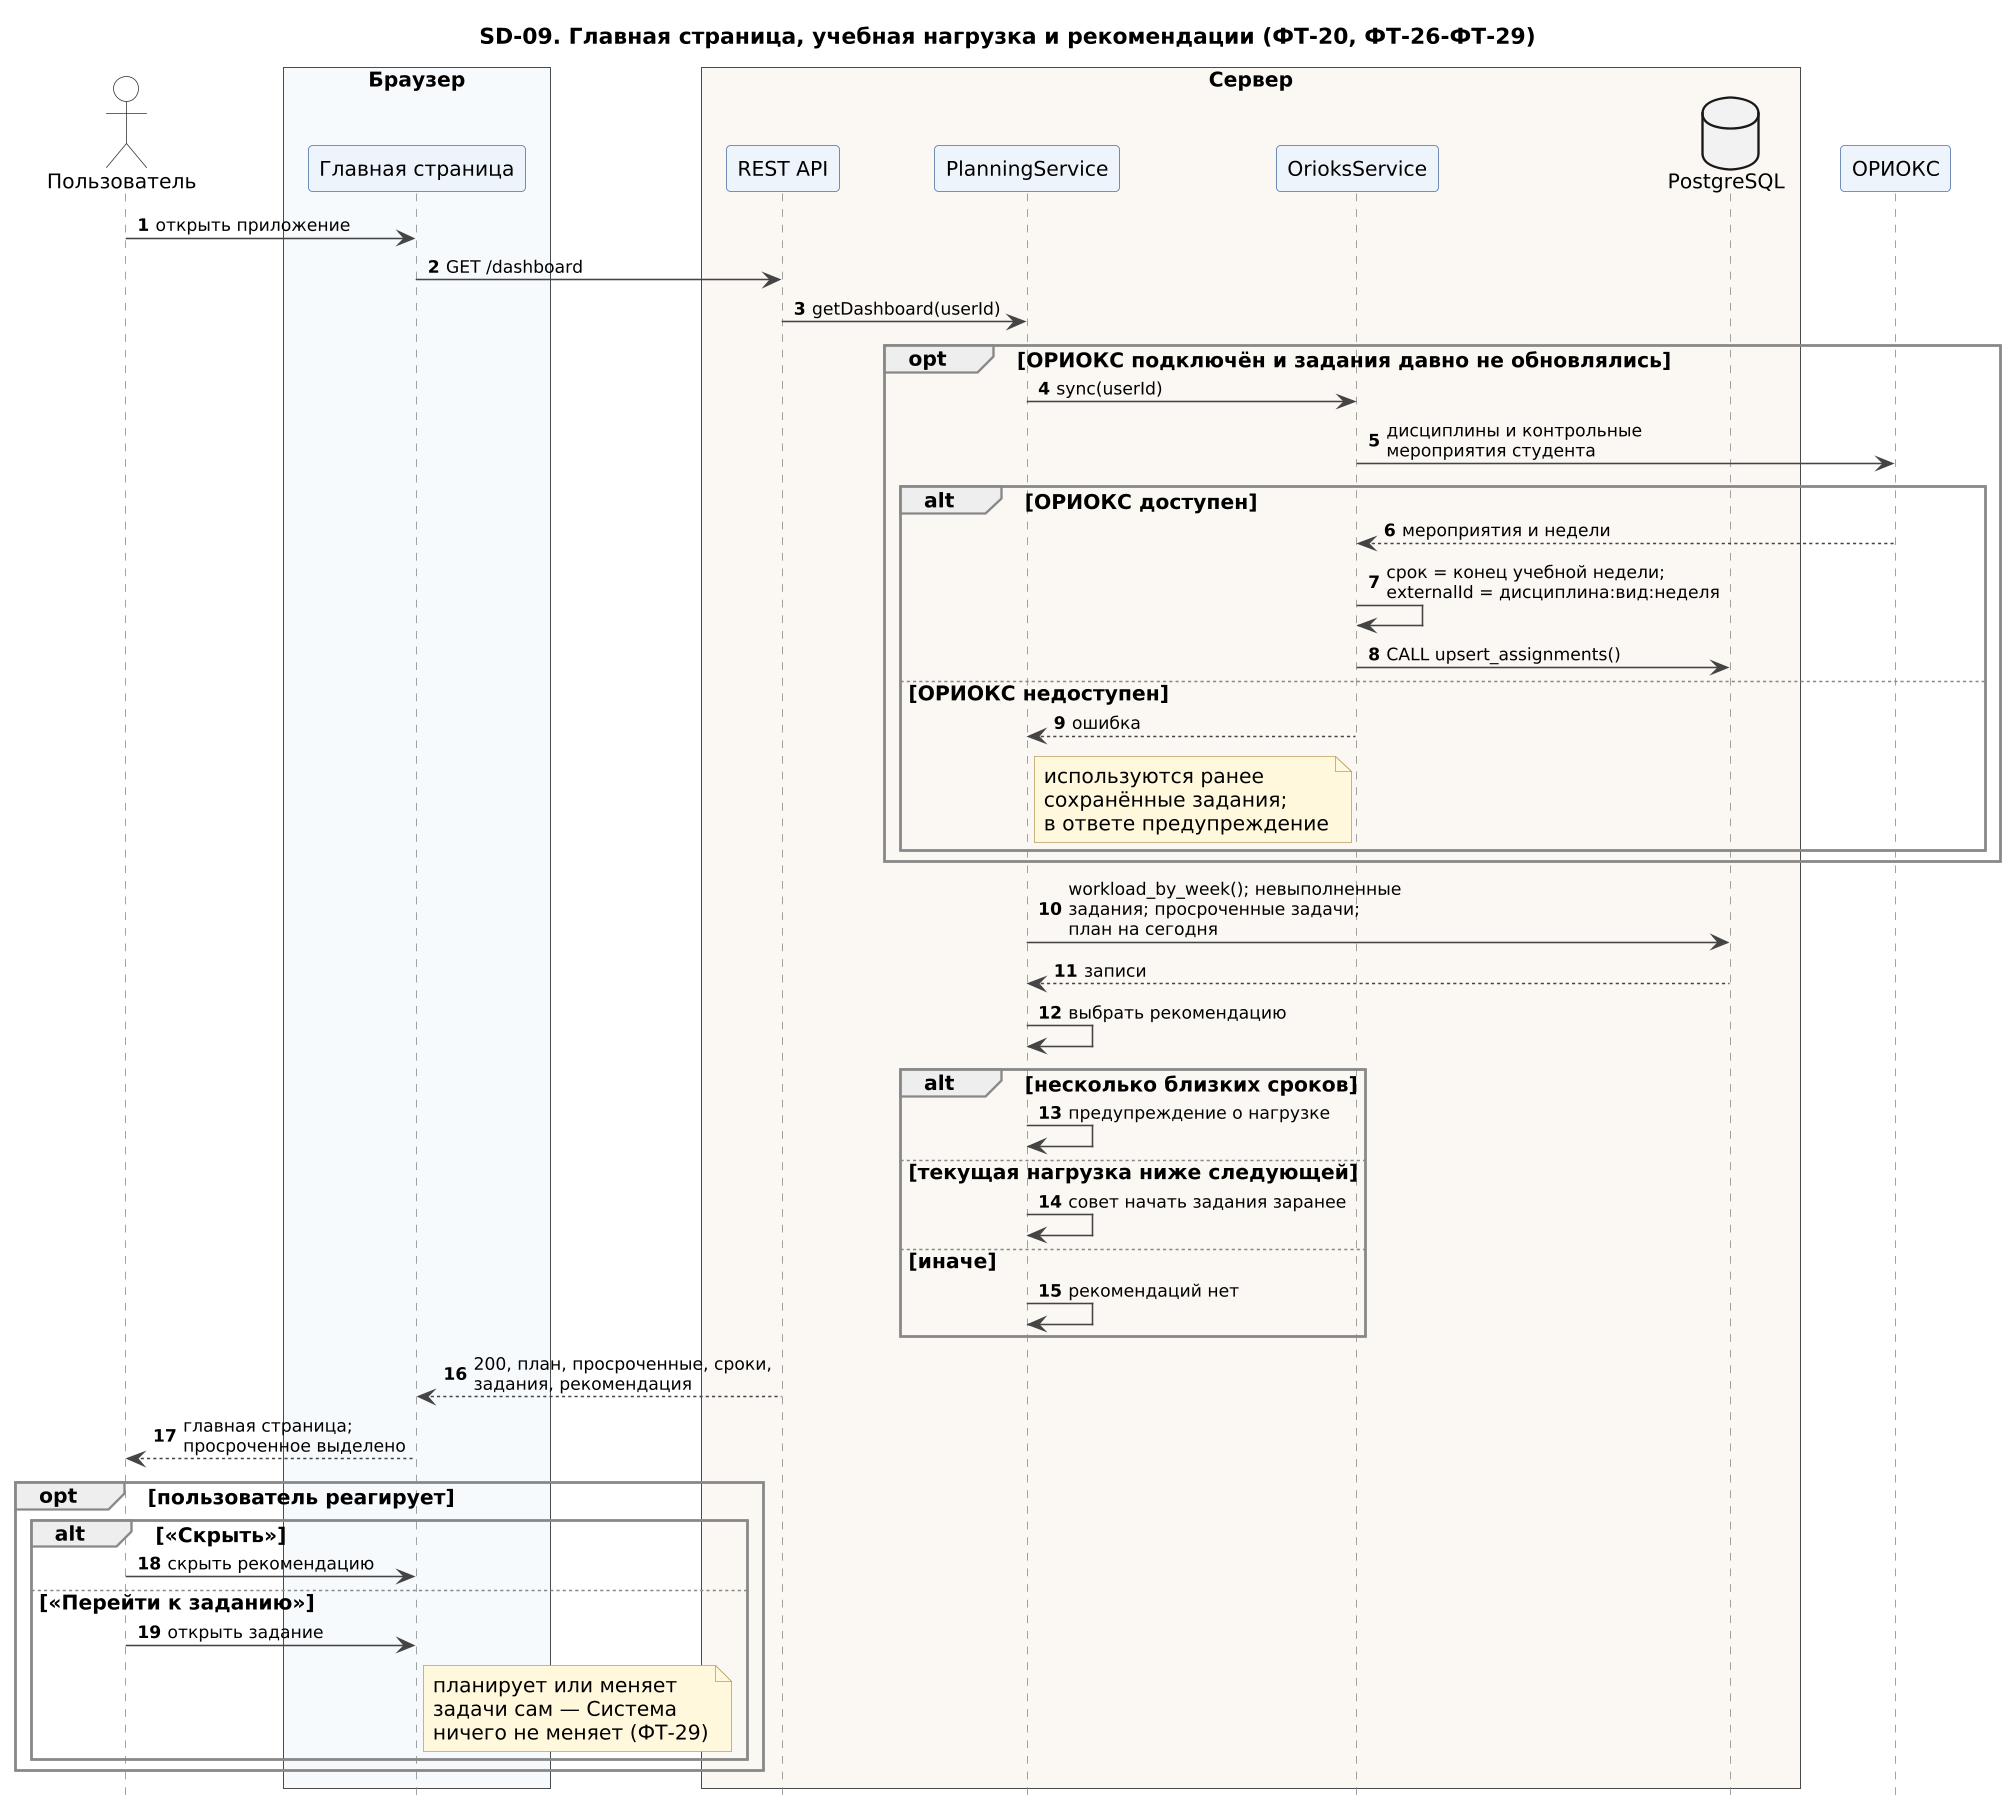

The diagram above was rendered by PlantUML. Its source (embedded in the PNG):
@startuml SD-09_nagruzka
!include seqhead.iuml
title SD-09. Главная страница, учебная нагрузка и рекомендации (ФТ-20, ФТ-26-ФТ-29)
actor "Пользователь" as U
box "Браузер" #F7FAFD
participant "Главная страница" as UI
end box
box "Сервер" #FBF7F2
participant "REST API" as API
participant "PlanningService" as PS
participant "OrioksService" as OS
database "PostgreSQL" as DB
end box
participant "ОРИОКС" as OR

U -> UI : открыть приложение
UI -> API : GET /dashboard
API -> PS : getDashboard(userId)
opt ОРИОКС подключён и задания давно не обновлялись
  PS -> OS : sync(userId)
  OS -> OR : дисциплины и контрольные\nмероприятия студента
  alt ОРИОКС доступен
    OR --> OS : мероприятия и недели
    OS -> OS : срок = конец учебной недели;\nexternalId = дисциплина:вид:неделя
    OS -> DB : CALL upsert_assignments()
  else ОРИОКС недоступен
    OS --> PS : ошибка
    note right of PS : используются ранее\nсохранённые задания;\nв ответе предупреждение
  end
end
PS -> DB : workload_by_week(); невыполненные\nзадания; просроченные задачи;\nплан на сегодня
DB --> PS : записи
PS -> PS : выбрать рекомендацию
alt несколько близких сроков
  PS -> PS : предупреждение о нагрузке
else текущая нагрузка ниже следующей
  PS -> PS : совет начать задания заранее
else иначе
  PS -> PS : рекомендаций нет
end
API --> UI : 200, план, просроченные, сроки,\nзадания, рекомендация
UI --> U : главная страница;\nпросроченное выделено
opt пользователь реагирует
  alt «Скрыть»
    U -> UI : скрыть рекомендацию
  else «Перейти к заданию»
    U -> UI : открыть задание
    note right of UI : планирует или меняет\nзадачи сам — Система\nничего не меняет (ФТ-29)
  end
end
@enduml